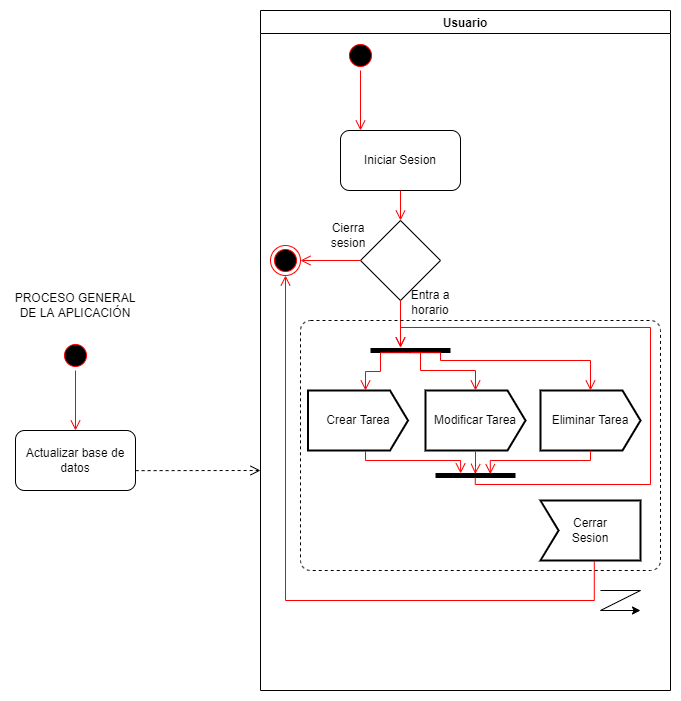

The diagram above was exported from draw.io. Its source (the exported page's mxGraphModel, read from the mxfile embedded in the PNG):
<mxGraphModel dx="1662" dy="865" grid="1" gridSize="10" guides="1" tooltips="1" connect="1" arrows="1" fold="1" page="1" pageScale="1" pageWidth="827" pageHeight="1169" math="0" shadow="0">
  <root>
    <mxCell id="0" />
    <mxCell id="1" parent="0" />
    <mxCell id="MFClL251quOZgYER9lVS-4" value="Usuario" style="swimlane;" vertex="1" parent="1">
      <mxGeometry x="330" y="50" width="410" height="680" as="geometry" />
    </mxCell>
    <mxCell id="MFClL251quOZgYER9lVS-1" value="" style="ellipse;html=1;shape=startState;fillColor=#000000;strokeColor=#ff0000;" vertex="1" parent="MFClL251quOZgYER9lVS-4">
      <mxGeometry x="85" y="30" width="30" height="30" as="geometry" />
    </mxCell>
    <mxCell id="MFClL251quOZgYER9lVS-2" value="" style="edgeStyle=orthogonalEdgeStyle;html=1;verticalAlign=bottom;endArrow=open;endSize=8;strokeColor=#ff0000;rounded=0;" edge="1" source="MFClL251quOZgYER9lVS-1" parent="MFClL251quOZgYER9lVS-4">
      <mxGeometry relative="1" as="geometry">
        <mxPoint x="100" y="120" as="targetPoint" />
      </mxGeometry>
    </mxCell>
    <mxCell id="MFClL251quOZgYER9lVS-3" value="Iniciar Sesion" style="rounded=1;whiteSpace=wrap;html=1;" vertex="1" parent="MFClL251quOZgYER9lVS-4">
      <mxGeometry x="80" y="120" width="120" height="60" as="geometry" />
    </mxCell>
    <mxCell id="MFClL251quOZgYER9lVS-5" value="" style="rhombus;whiteSpace=wrap;html=1;" vertex="1" parent="MFClL251quOZgYER9lVS-4">
      <mxGeometry x="100" y="210" width="80" height="80" as="geometry" />
    </mxCell>
    <mxCell id="MFClL251quOZgYER9lVS-8" value="" style="edgeStyle=orthogonalEdgeStyle;html=1;verticalAlign=bottom;endArrow=open;endSize=8;strokeColor=#ff0000;rounded=0;" edge="1" parent="MFClL251quOZgYER9lVS-4" source="MFClL251quOZgYER9lVS-3" target="MFClL251quOZgYER9lVS-5">
      <mxGeometry relative="1" as="geometry">
        <mxPoint x="140" y="210" as="targetPoint" />
        <mxPoint x="140" y="180" as="sourcePoint" />
      </mxGeometry>
    </mxCell>
    <mxCell id="MFClL251quOZgYER9lVS-9" value="Crear Tarea" style="html=1;shape=mxgraph.sysml.sendSigAct;strokeWidth=2;whiteSpace=wrap;align=center;" vertex="1" parent="MFClL251quOZgYER9lVS-4">
      <mxGeometry x="47.5" y="380" width="100" height="60" as="geometry" />
    </mxCell>
    <mxCell id="MFClL251quOZgYER9lVS-11" value="Entra a horario" style="text;html=1;strokeColor=none;fillColor=none;align=center;verticalAlign=middle;whiteSpace=wrap;rounded=0;" vertex="1" parent="MFClL251quOZgYER9lVS-4">
      <mxGeometry x="140" y="277" width="60" height="30" as="geometry" />
    </mxCell>
    <mxCell id="MFClL251quOZgYER9lVS-12" value="Cierra sesion" style="text;html=1;strokeColor=none;fillColor=none;align=center;verticalAlign=middle;whiteSpace=wrap;rounded=0;" vertex="1" parent="MFClL251quOZgYER9lVS-4">
      <mxGeometry x="58" y="210" width="60" height="30" as="geometry" />
    </mxCell>
    <mxCell id="MFClL251quOZgYER9lVS-13" value="" style="ellipse;html=1;shape=endState;fillColor=#000000;strokeColor=#ff0000;" vertex="1" parent="MFClL251quOZgYER9lVS-4">
      <mxGeometry x="10" y="235" width="30" height="30" as="geometry" />
    </mxCell>
    <mxCell id="MFClL251quOZgYER9lVS-14" value="" style="edgeStyle=orthogonalEdgeStyle;html=1;verticalAlign=bottom;endArrow=open;endSize=8;strokeColor=#ff0000;rounded=0;entryX=1;entryY=0.5;entryDx=0;entryDy=0;exitX=0;exitY=0.5;exitDx=0;exitDy=0;" edge="1" parent="MFClL251quOZgYER9lVS-4" source="MFClL251quOZgYER9lVS-5" target="MFClL251quOZgYER9lVS-13">
      <mxGeometry relative="1" as="geometry">
        <mxPoint x="150" y="220" as="targetPoint" />
        <mxPoint x="150" y="190" as="sourcePoint" />
      </mxGeometry>
    </mxCell>
    <mxCell id="MFClL251quOZgYER9lVS-17" value="" style="html=1;points=[];perimeter=orthogonalPerimeter;fillColor=#000000;strokeColor=none;rotation=90;" vertex="1" parent="MFClL251quOZgYER9lVS-4">
      <mxGeometry x="147.5" y="300" width="5" height="80" as="geometry" />
    </mxCell>
    <mxCell id="MFClL251quOZgYER9lVS-19" value="" style="edgeStyle=orthogonalEdgeStyle;html=1;verticalAlign=bottom;endArrow=open;endSize=8;strokeColor=#ff0000;rounded=0;" edge="1" parent="MFClL251quOZgYER9lVS-4">
      <mxGeometry relative="1" as="geometry">
        <mxPoint x="140" y="337" as="targetPoint" />
        <mxPoint x="140" y="290" as="sourcePoint" />
        <Array as="points">
          <mxPoint x="140" y="337" />
        </Array>
      </mxGeometry>
    </mxCell>
    <mxCell id="MFClL251quOZgYER9lVS-20" value="" style="edgeStyle=orthogonalEdgeStyle;html=1;verticalAlign=bottom;endArrow=open;endSize=8;strokeColor=#ff0000;rounded=0;exitX=0.942;exitY=0.497;exitDx=0;exitDy=0;exitPerimeter=0;entryX=0.5;entryY=0;entryDx=0;entryDy=0;entryPerimeter=0;" edge="1" parent="MFClL251quOZgYER9lVS-4" source="MFClL251quOZgYER9lVS-17">
      <mxGeometry relative="1" as="geometry">
        <mxPoint x="105" y="380" as="targetPoint" />
        <mxPoint x="150" y="350" as="sourcePoint" />
        <Array as="points">
          <mxPoint x="120" y="342" />
          <mxPoint x="120" y="361" />
          <mxPoint x="105" y="361" />
        </Array>
      </mxGeometry>
    </mxCell>
    <mxCell id="MFClL251quOZgYER9lVS-21" value="Modificar Tarea" style="html=1;shape=mxgraph.sysml.sendSigAct;strokeWidth=2;whiteSpace=wrap;align=center;" vertex="1" parent="MFClL251quOZgYER9lVS-4">
      <mxGeometry x="165" y="380" width="100" height="60" as="geometry" />
    </mxCell>
    <mxCell id="MFClL251quOZgYER9lVS-22" value="" style="edgeStyle=orthogonalEdgeStyle;html=1;verticalAlign=bottom;endArrow=open;endSize=8;strokeColor=#ff0000;rounded=0;exitX=0.922;exitY=0.501;exitDx=0;exitDy=0;entryX=0.5;entryY=0;entryDx=0;entryDy=0;entryPerimeter=0;exitPerimeter=0;" edge="1" parent="MFClL251quOZgYER9lVS-4" source="MFClL251quOZgYER9lVS-17" target="MFClL251quOZgYER9lVS-21">
      <mxGeometry relative="1" as="geometry">
        <mxPoint x="150.88" y="387.63" as="targetPoint" />
        <mxPoint x="150" y="341" as="sourcePoint" />
        <Array as="points">
          <mxPoint x="160" y="342" />
          <mxPoint x="160" y="360" />
          <mxPoint x="215" y="360" />
        </Array>
      </mxGeometry>
    </mxCell>
    <mxCell id="MFClL251quOZgYER9lVS-23" value="Eliminar Tarea" style="html=1;shape=mxgraph.sysml.sendSigAct;strokeWidth=2;whiteSpace=wrap;align=center;" vertex="1" parent="MFClL251quOZgYER9lVS-4">
      <mxGeometry x="280" y="380" width="100" height="60" as="geometry" />
    </mxCell>
    <mxCell id="MFClL251quOZgYER9lVS-24" value="" style="edgeStyle=orthogonalEdgeStyle;html=1;verticalAlign=bottom;endArrow=open;endSize=8;strokeColor=#ff0000;rounded=0;entryX=0.5;entryY=0;entryDx=0;entryDy=0;entryPerimeter=0;exitX=0.931;exitY=0.497;exitDx=0;exitDy=0;exitPerimeter=0;" edge="1" parent="MFClL251quOZgYER9lVS-4" source="MFClL251quOZgYER9lVS-17" target="MFClL251quOZgYER9lVS-23">
      <mxGeometry relative="1" as="geometry">
        <mxPoint x="330.41999999999996" y="380" as="targetPoint" />
        <mxPoint x="150" y="310" as="sourcePoint" />
        <Array as="points">
          <mxPoint x="180" y="342" />
          <mxPoint x="180" y="350" />
          <mxPoint x="330" y="350" />
        </Array>
      </mxGeometry>
    </mxCell>
    <mxCell id="MFClL251quOZgYER9lVS-30" value="" style="html=1;points=[];perimeter=orthogonalPerimeter;fillColor=#000000;strokeColor=none;rotation=90;" vertex="1" parent="MFClL251quOZgYER9lVS-4">
      <mxGeometry x="212.5" y="425" width="5" height="80" as="geometry" />
    </mxCell>
    <mxCell id="MFClL251quOZgYER9lVS-31" value="" style="edgeStyle=orthogonalEdgeStyle;html=1;verticalAlign=bottom;endArrow=open;endSize=8;strokeColor=#ff0000;rounded=0;exitX=0.575;exitY=1.009;exitDx=0;exitDy=0;exitPerimeter=0;entryX=0.084;entryY=0.686;entryDx=0;entryDy=0;entryPerimeter=0;" edge="1" parent="MFClL251quOZgYER9lVS-4" source="MFClL251quOZgYER9lVS-9" target="MFClL251quOZgYER9lVS-30">
      <mxGeometry relative="1" as="geometry">
        <mxPoint x="200" y="462" as="targetPoint" />
        <mxPoint x="128" y="462.21000000000004" as="sourcePoint" />
        <Array as="points">
          <mxPoint x="105" y="450" />
          <mxPoint x="200" y="450" />
        </Array>
      </mxGeometry>
    </mxCell>
    <mxCell id="MFClL251quOZgYER9lVS-33" value="" style="edgeStyle=orthogonalEdgeStyle;html=1;verticalAlign=bottom;endArrow=open;endSize=8;strokeColor=#ff0000;rounded=0;exitX=0.5;exitY=1;exitDx=0;exitDy=0;entryX=0.204;entryY=0.503;entryDx=0;entryDy=0;entryPerimeter=0;exitPerimeter=0;" edge="1" parent="MFClL251quOZgYER9lVS-4" source="MFClL251quOZgYER9lVS-21" target="MFClL251quOZgYER9lVS-30">
      <mxGeometry relative="1" as="geometry">
        <mxPoint x="215.43999999999994" y="456.6299999999999" as="targetPoint" />
        <mxPoint x="214.55999999999995" y="410" as="sourcePoint" />
        <Array as="points">
          <mxPoint x="215" y="457" />
          <mxPoint x="215" y="457" />
        </Array>
      </mxGeometry>
    </mxCell>
    <mxCell id="MFClL251quOZgYER9lVS-34" value="" style="edgeStyle=orthogonalEdgeStyle;html=1;verticalAlign=bottom;endArrow=open;endSize=8;strokeColor=#ff0000;rounded=0;exitX=0.5;exitY=1;exitDx=0;exitDy=0;entryX=0.236;entryY=0.315;entryDx=0;entryDy=0;entryPerimeter=0;exitPerimeter=0;" edge="1" parent="MFClL251quOZgYER9lVS-4" source="MFClL251quOZgYER9lVS-23" target="MFClL251quOZgYER9lVS-30">
      <mxGeometry relative="1" as="geometry">
        <mxPoint x="330.43000000000006" y="488.31999999999994" as="targetPoint" />
        <mxPoint x="329.54999999999995" y="441.69000000000005" as="sourcePoint" />
        <Array as="points">
          <mxPoint x="330" y="450" />
          <mxPoint x="230" y="450" />
        </Array>
      </mxGeometry>
    </mxCell>
    <mxCell id="MFClL251quOZgYER9lVS-37" value="" style="edgeStyle=orthogonalEdgeStyle;html=1;verticalAlign=bottom;endArrow=open;endSize=8;strokeColor=#ff0000;rounded=0;exitX=0.932;exitY=0.503;exitDx=0;exitDy=0;exitPerimeter=0;" edge="1" parent="MFClL251quOZgYER9lVS-4" source="MFClL251quOZgYER9lVS-30">
      <mxGeometry relative="1" as="geometry">
        <mxPoint x="140" y="337" as="targetPoint" />
        <mxPoint x="214.91999999999996" y="464.49" as="sourcePoint" />
        <Array as="points">
          <mxPoint x="215" y="474" />
          <mxPoint x="390" y="474" />
          <mxPoint x="390" y="317" />
          <mxPoint x="140" y="317" />
        </Array>
      </mxGeometry>
    </mxCell>
    <mxCell id="MFClL251quOZgYER9lVS-38" value="" style="html=1;align=center;verticalAlign=top;rounded=1;absoluteArcSize=1;arcSize=20;dashed=1;fillColor=none;" vertex="1" parent="MFClL251quOZgYER9lVS-4">
      <mxGeometry x="40" y="310" width="360" height="250" as="geometry" />
    </mxCell>
    <mxCell id="MFClL251quOZgYER9lVS-39" value="Cerrar&lt;br&gt;Sesion" style="html=1;shape=mxgraph.sysml.accEvent;strokeWidth=2;whiteSpace=wrap;align=center;fillColor=none;" vertex="1" parent="MFClL251quOZgYER9lVS-4">
      <mxGeometry x="280" y="490" width="100" height="60" as="geometry" />
    </mxCell>
    <mxCell id="MFClL251quOZgYER9lVS-41" value="" style="edgeStyle=orthogonalEdgeStyle;html=1;verticalAlign=bottom;endArrow=open;endSize=8;strokeColor=#ff0000;rounded=0;exitX=0.538;exitY=1.007;exitDx=0;exitDy=0;exitPerimeter=0;entryX=0.5;entryY=1;entryDx=0;entryDy=0;" edge="1" parent="MFClL251quOZgYER9lVS-4" source="MFClL251quOZgYER9lVS-39" target="MFClL251quOZgYER9lVS-13">
      <mxGeometry relative="1" as="geometry">
        <mxPoint x="324" y="630" as="targetPoint" />
        <mxPoint x="324.02" y="570.0000000000001" as="sourcePoint" />
        <Array as="points">
          <mxPoint x="334" y="590" />
          <mxPoint x="25" y="590" />
        </Array>
      </mxGeometry>
    </mxCell>
    <mxCell id="MFClL251quOZgYER9lVS-60" value="" style="endArrow=classic;html=1;rounded=0;" edge="1" parent="MFClL251quOZgYER9lVS-4">
      <mxGeometry width="50" height="50" relative="1" as="geometry">
        <mxPoint x="340" y="600" as="sourcePoint" />
        <mxPoint x="380" y="600" as="targetPoint" />
      </mxGeometry>
    </mxCell>
    <mxCell id="MFClL251quOZgYER9lVS-61" value="" style="endArrow=none;html=1;rounded=0;" edge="1" parent="MFClL251quOZgYER9lVS-4">
      <mxGeometry width="50" height="50" relative="1" as="geometry">
        <mxPoint x="340" y="600" as="sourcePoint" />
        <mxPoint x="380" y="580" as="targetPoint" />
      </mxGeometry>
    </mxCell>
    <mxCell id="MFClL251quOZgYER9lVS-62" value="" style="endArrow=none;html=1;rounded=0;" edge="1" parent="MFClL251quOZgYER9lVS-4">
      <mxGeometry width="50" height="50" relative="1" as="geometry">
        <mxPoint x="340" y="580" as="sourcePoint" />
        <mxPoint x="380" y="580" as="targetPoint" />
      </mxGeometry>
    </mxCell>
    <mxCell id="MFClL251quOZgYER9lVS-25" value="PROCESO GENERAL DE LA APLICACIÓN" style="text;html=1;strokeColor=none;fillColor=none;align=center;verticalAlign=middle;whiteSpace=wrap;rounded=0;" vertex="1" parent="1">
      <mxGeometry x="80" y="330" width="130" height="30" as="geometry" />
    </mxCell>
    <mxCell id="MFClL251quOZgYER9lVS-26" value="" style="ellipse;html=1;shape=startState;fillColor=#000000;strokeColor=#ff0000;" vertex="1" parent="1">
      <mxGeometry x="130" y="380" width="30" height="30" as="geometry" />
    </mxCell>
    <mxCell id="MFClL251quOZgYER9lVS-27" value="" style="edgeStyle=orthogonalEdgeStyle;html=1;verticalAlign=bottom;endArrow=open;endSize=8;strokeColor=#ff0000;rounded=0;" edge="1" source="MFClL251quOZgYER9lVS-26" parent="1">
      <mxGeometry relative="1" as="geometry">
        <mxPoint x="145" y="470" as="targetPoint" />
      </mxGeometry>
    </mxCell>
    <mxCell id="MFClL251quOZgYER9lVS-28" value="Actualizar base de datos" style="rounded=1;whiteSpace=wrap;html=1;" vertex="1" parent="1">
      <mxGeometry x="85" y="470" width="120" height="60" as="geometry" />
    </mxCell>
    <mxCell id="MFClL251quOZgYER9lVS-29" value="" style="html=1;verticalAlign=bottom;endArrow=open;dashed=1;endSize=8;rounded=0;exitX=1.001;exitY=0.669;exitDx=0;exitDy=0;exitPerimeter=0;" edge="1" parent="1" source="MFClL251quOZgYER9lVS-28">
      <mxGeometry relative="1" as="geometry">
        <mxPoint x="210" y="510" as="sourcePoint" />
        <mxPoint x="330" y="510" as="targetPoint" />
      </mxGeometry>
    </mxCell>
  </root>
</mxGraphModel>